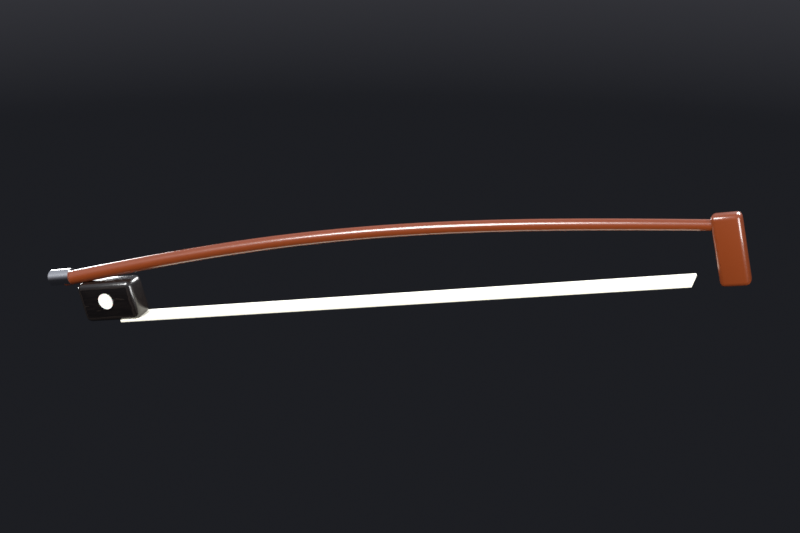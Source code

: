 # Source: energy-source-bow.blend  (saved by Blender 5.2.45; exported with 4.5.12 LTS)
import bpy
from mathutils import Matrix  # noqa: F401  (used for matrix-valued properties, if any)

bpy.ops.wm.read_factory_settings(use_empty=True)
scene = bpy.context.scene
scene.name = 'energy source: Bow'

# ---- materials (node trees are filled in below, after node groups)
mat_pernambuco = bpy.data.materials.new('pernambuco')
mat_hair = bpy.data.materials.new('hair')
mat_ebony = bpy.data.materials.new('ebony')
mat_pearl = bpy.data.materials.new('pearl')
mat_silver = bpy.data.materials.new('silver')

# ---- material node trees
mat_pernambuco.use_nodes = True; mat_pernambuco.node_tree.nodes.clear()
_N = mat_pernambuco.node_tree.nodes; _L = mat_pernambuco.node_tree.links
n0 = _N.new('ShaderNodeBsdfPrincipled'); n0.name = 'Principled BSDF'; n0.location = (-200, 100)
n0.inputs[0].default_value = (0.1706, 0.0331, 0.007194, 1.0)
n0.inputs[2].default_value = 0.3
n0.inputs[10].default_value = 0.005
n0.inputs[19].default_value = 0.6
n1 = _N.new('ShaderNodeOutputMaterial'); n1.name = 'Material Output'; n1.location = (200, 100)
_L.new(n0.outputs[0], n1.inputs[0])
n1.is_active_output = True
mat_hair.use_nodes = True; mat_hair.node_tree.nodes.clear()
_N = mat_hair.node_tree.nodes; _L = mat_hair.node_tree.links
n0 = _N.new('ShaderNodeBsdfPrincipled'); n0.name = 'Principled BSDF'; n0.location = (-200, 100)
n0.inputs[0].default_value = (0.89, 0.8481, 0.6921, 1.0)
n0.inputs[2].default_value = 0.6
n0.inputs[10].default_value = 0.005
n0.inputs[24].default_value = 0.5
n1 = _N.new('ShaderNodeOutputMaterial'); n1.name = 'Material Output'; n1.location = (200, 100)
_L.new(n0.outputs[0], n1.inputs[0])
n1.is_active_output = True
mat_ebony.use_nodes = True; mat_ebony.node_tree.nodes.clear()
_N = mat_ebony.node_tree.nodes; _L = mat_ebony.node_tree.links
n0 = _N.new('ShaderNodeBsdfPrincipled'); n0.name = 'Principled BSDF'; n0.location = (-200, 100)
n0.inputs[2].default_value = 0.25
n0.inputs[10].default_value = 0.005
n0.inputs[19].default_value = 0.5
n0.inputs[20].default_value = 0.08
n1 = _N.new('ShaderNodeOutputMaterial'); n1.name = 'Material Output'; n1.location = (200, 100)
n2 = _N.new('ShaderNodeTexCoord'); n2.name = 'Texture Coordinate'; n2.location = (0, 0)
n3 = _N.new('ShaderNodeMapping'); n3.name = 'Mapping'; n3.location = (0, 0)
n3.inputs[3].default_value = (1.0, 6.0, 6.0)
n4 = _N.new('ShaderNodeTexWave'); n4.name = 'Wave Texture'; n4.location = (0, 0)
n4.width = 160
n4.bands_direction = 'Y'
n4.wave_profile = 'SAW'
n4.inputs[1].default_value = 8.0
n4.inputs[2].default_value = 3.0
n4.inputs[3].default_value = 4.0
n5 = _N.new('ShaderNodeTexCoord'); n5.name = 'Texture Coordinate.001'; n5.location = (0, 0)
n6 = _N.new('ShaderNodeMapping'); n6.name = 'Mapping.001'; n6.location = (0, 0)
n6.inputs[3].default_value = (0.4, 9.0, 9.0)
n7 = _N.new('ShaderNodeTexNoise'); n7.name = 'Noise Texture'; n7.location = (0, 0)
n7.width = 160
n7.inputs[2].default_value = 3.0
n7.inputs[3].default_value = 6.0
n8 = _N.new('ShaderNodeMath'); n8.name = 'Math'; n8.location = (0, 0)
n8.operation = 'MULTIPLY'
n8.inputs[1].default_value = 0.7
n9 = _N.new('ShaderNodeMath'); n9.name = 'Math.001'; n9.location = (0, 0)
n9.operation = 'MULTIPLY'
n9.inputs[1].default_value = 0.3
n10 = _N.new('ShaderNodeMath'); n10.name = 'Math.002'; n10.location = (0, 0)
n11 = _N.new('ShaderNodeValToRGB'); n11.name = 'Color Ramp'; n11.location = (0, 0)
while len(n11.color_ramp.elements) > 1: n11.color_ramp.elements.remove(n11.color_ramp.elements[-1])
n11.color_ramp.elements[0].position = 0.25; n11.color_ramp.elements[0].color = (0.01341, 0.01002, 0.00854, 1.0)
_e = n11.color_ramp.elements.new(0.75); _e.color = (0.003936, 0.003096, 0.003096, 1.0)
n12 = _N.new('ShaderNodeBump'); n12.name = 'Bump'; n12.location = (0, 0)
n12.inputs[0].default_value = 0.08
n12.inputs[1].default_value = 0.02
_L.new(n0.outputs[0], n1.inputs[0])
_L.new(n2.outputs[3], n3.inputs[0])
_L.new(n3.outputs[0], n4.inputs[0])
_L.new(n5.outputs[3], n6.inputs[0])
_L.new(n6.outputs[0], n7.inputs[0])
_L.new(n4.outputs[1], n8.inputs[0])
_L.new(n7.outputs[0], n9.inputs[0])
_L.new(n8.outputs[0], n10.inputs[0])
_L.new(n9.outputs[0], n10.inputs[1])
_L.new(n10.outputs[0], n11.inputs[0])
_L.new(n11.outputs[0], n0.inputs[0])
_L.new(n4.outputs[1], n12.inputs[3])
_L.new(n12.outputs[0], n0.inputs[5])
n1.is_active_output = True
mat_pearl.use_nodes = True; mat_pearl.node_tree.nodes.clear()
_N = mat_pearl.node_tree.nodes; _L = mat_pearl.node_tree.links
n0 = _N.new('ShaderNodeBsdfPrincipled'); n0.name = 'Principled BSDF'; n0.location = (-200, 100)
n0.inputs[0].default_value = (0.89, 0.8481, 0.7874, 1.0)
n0.inputs[2].default_value = 0.2
n0.inputs[8].default_value = 0.2
n0.inputs[10].default_value = 0.005
n0.inputs[19].default_value = 1.0
n0.inputs[29].default_value = 350.0
n1 = _N.new('ShaderNodeOutputMaterial'); n1.name = 'Material Output'; n1.location = (200, 100)
_L.new(n0.outputs[0], n1.inputs[0])
n1.is_active_output = True
mat_silver.use_nodes = True; mat_silver.node_tree.nodes.clear()
_N = mat_silver.node_tree.nodes; _L = mat_silver.node_tree.links
n0 = _N.new('ShaderNodeBsdfPrincipled'); n0.name = 'Principled BSDF'; n0.location = (-200, 100)
n0.inputs[0].default_value = (0.6921, 0.6921, 0.7106, 1.0)
n0.inputs[1].default_value = 1.0
n0.inputs[2].default_value = 0.2
n0.inputs[10].default_value = 0.005
n1 = _N.new('ShaderNodeOutputMaterial'); n1.name = 'Material Output'; n1.location = (200, 100)
_L.new(n0.outputs[0], n1.inputs[0])
n1.is_active_output = True

# ---- world
world_studio = bpy.data.worlds.new('studio'); scene.world = world_studio
world_studio.use_nodes = True; world_studio.node_tree.nodes.clear()
_N = world_studio.node_tree.nodes; _L = world_studio.node_tree.links
n0 = _N.new('ShaderNodeBackground'); n0.name = 'Background'; n0.location = (-200, 100)
n0.inputs[1].default_value = 0.8
n1 = _N.new('ShaderNodeOutputWorld'); n1.name = 'World Output'; n1.location = (200, 100)
n2 = _N.new('ShaderNodeTexCoord'); n2.name = 'Texture Coordinate'; n2.location = (0, 0)
n3 = _N.new('ShaderNodeSeparateXYZ'); n3.name = 'Separate XYZ'; n3.location = (0, 0)
n4 = _N.new('ShaderNodeValToRGB'); n4.name = 'Color Ramp'; n4.location = (0, 0)
while len(n4.color_ramp.elements) > 1: n4.color_ramp.elements.remove(n4.color_ramp.elements[-1])
n4.color_ramp.elements[0].position = 0.35; n4.color_ramp.elements[0].color = (0.015, 0.016, 0.02, 1.0)
_e = n4.color_ramp.elements.new(0.52); _e.color = (0.12, 0.12, 0.14, 1.0)
_e = n4.color_ramp.elements.new(0.75); _e.color = (0.55, 0.58, 0.65, 1.0)
n5 = _N.new('ShaderNodeMapRange'); n5.name = 'Map Range'; n5.location = (0, 0)
n5.inputs[1].default_value = -1.0
_L.new(n0.outputs[0], n1.inputs[0])
_L.new(n2.outputs[0], n3.inputs[0])
_L.new(n3.outputs[2], n5.inputs[0])
_L.new(n5.outputs[0], n4.inputs[0])
_L.new(n4.outputs[0], n0.inputs[0])
n1.is_active_output = True

# ---- cameras
cam_cam = bpy.data.cameras.new('cam')
cam_cam.sensor_fit = 'HORIZONTAL'
cam_cam.lens = 60.0
cam_cam.shift_x = 0.05037
cam_cam.shift_y = 0.002739

# ---- lights
light_a = bpy.data.lights.new('a', 'AREA')
light_a.energy = 1400.0
light_a.size = 4.0
light_a_001 = bpy.data.lights.new('a.001', 'AREA')
light_a_001.energy = 450.0
light_a_001.size = 3.0
light_a_002 = bpy.data.lights.new('a.002', 'AREA')
light_a_002.energy = 1100.0
light_a_002.size = 3.0
light_a_003 = bpy.data.lights.new('a.003', 'AREA')
light_a_003.energy = 300.0
light_a_003.size = 3.0

# ---- meshes
me_hair = bpy.data.meshes.new('hair')
me_hair.from_pydata([(-1.376, -0.06, -0.006), (-1.376, -0.06, 0.006), (-1.376, 0.06, -0.006), (-1.376, 0.06, 0.006), (1.376, -0.06, -0.006), (1.376, -0.06, 0.006), (1.376, 0.06, -0.006), (1.376, 0.06, 0.006)], [], [(0, 1, 3, 2), (2, 3, 7, 6), (6, 7, 5, 4), (4, 5, 1, 0), (2, 6, 4, 0), (7, 3, 1, 5)])
me_hair.polygons.foreach_set('use_smooth', [True] * 6)
me_hair.materials.append(mat_hair)
me_hair.update()
me_frog = bpy.data.meshes.new('frog')
me_frog.from_pydata([(-0.16, -0.06, -0.1), (-0.16, -0.06, 0.1), (-0.16, 0.06, -0.1), (-0.16, 0.06, 0.1), (0.16, -0.06, -0.1), (0.16, -0.06, 0.1), (0.16, 0.06, -0.1), (0.16, 0.06, 0.1)], [], [(0, 1, 3, 2), (2, 3, 7, 6), (6, 7, 5, 4), (4, 5, 1, 0), (2, 6, 4, 0), (7, 3, 1, 5)])
me_frog.polygons.foreach_set('use_smooth', [True] * 6)
me_frog.materials.append(mat_ebony)
me_frog.update()
me_eye = bpy.data.meshes.new('eye')
me_eye.from_pydata([(-0.065, 0.0, 0.0), (-0.065, 0.04, 0.0), (-0.065, 0.03966, 0.005221), (-0.065, 0.03864, 0.01035), (-0.065, 0.03696, 0.01531), (-0.065, 0.03464, 0.02), (-0.065, 0.03173, 0.02435), (-0.065, 0.02828, 0.02828), (-0.065, 0.02435, 0.03173), (-0.065, 0.02, 0.03464), (-0.065, 0.01531, 0.03696), (-0.065, 0.01035, 0.03864), (-0.065, 0.005221, 0.03966), (-0.065, 2.449e-18, 0.04), (-0.065, -0.005221, 0.03966), (-0.065, -0.01035, 0.03864), (-0.065, -0.01531, 0.03696), (-0.065, -0.02, 0.03464), (-0.065, -0.02435, 0.03173), (-0.065, -0.02828, 0.02828), (-0.065, -0.03173, 0.02435), (-0.065, -0.03464, 0.02), (-0.065, -0.03696, 0.01531), (-0.065, -0.03864, 0.01035), (-0.065, -0.03966, 0.005221), (-0.065, -0.04, 4.899e-18), (-0.065, -0.03966, -0.005221), (-0.065, -0.03864, -0.01035), (-0.065, -0.03696, -0.01531), (-0.065, -0.03464, -0.02), (-0.065, -0.03173, -0.02435), (-0.065, -0.02828, -0.02828), (-0.065, -0.02435, -0.03173), (-0.065, -0.02, -0.03464), (-0.065, -0.01531, -0.03696), (-0.065, -0.01035, -0.03864), (-0.065, -0.005221, -0.03966), (-0.065, -7.348e-18, -0.04), (-0.065, 0.005221, -0.03966), (-0.065, 0.01035, -0.03864), (-0.065, 0.01531, -0.03696), (-0.065, 0.02, -0.03464), (-0.065, 0.02435, -0.03173), (-0.065, 0.02828, -0.02828), (-0.065, 0.03173, -0.02435), (-0.065, 0.03464, -0.02), (-0.065, 0.03696, -0.01531), (-0.065, 0.03864, -0.01035), (-0.065, 0.03966, -0.005221), (0.065, 0.04, 0.0), (0.065, 0.03966, 0.005221), (0.065, 0.03864, 0.01035), (0.065, 0.03696, 0.01531), (0.065, 0.03464, 0.02), (0.065, 0.03173, 0.02435), (0.065, 0.02828, 0.02828), (0.065, 0.02435, 0.03173), (0.065, 0.02, 0.03464), (0.065, 0.01531, 0.03696), (0.065, 0.01035, 0.03864), (0.065, 0.005221, 0.03966), (0.065, 2.449e-18, 0.04), (0.065, -0.005221, 0.03966), (0.065, -0.01035, 0.03864), (0.065, -0.01531, 0.03696), (0.065, -0.02, 0.03464), (0.065, -0.02435, 0.03173), (0.065, -0.02828, 0.02828), (0.065, -0.03173, 0.02435), (0.065, -0.03464, 0.02), (0.065, -0.03696, 0.01531), (0.065, -0.03864, 0.01035), (0.065, -0.03966, 0.005221), (0.065, -0.04, 4.899e-18), (0.065, -0.03966, -0.005221), (0.065, -0.03864, -0.01035), (0.065, -0.03696, -0.01531), (0.065, -0.03464, -0.02), (0.065, -0.03173, -0.02435), (0.065, -0.02828, -0.02828), (0.065, -0.02435, -0.03173), (0.065, -0.02, -0.03464), (0.065, -0.01531, -0.03696), (0.065, -0.01035, -0.03864), (0.065, -0.005221, -0.03966), (0.065, -7.348e-18, -0.04), (0.065, 0.005221, -0.03966), (0.065, 0.01035, -0.03864), (0.065, 0.01531, -0.03696), (0.065, 0.02, -0.03464), (0.065, 0.02435, -0.03173), (0.065, 0.02828, -0.02828), (0.065, 0.03173, -0.02435), (0.065, 0.03464, -0.02), (0.065, 0.03696, -0.01531), (0.065, 0.03864, -0.01035), (0.065, 0.03966, -0.005221), (0.065, 0.0, 0.0)], [], [(0, 2, 1), (0, 3, 2), (0, 4, 3), (0, 5, 4), (0, 6, 5), (0, 7, 6), (0, 8, 7), (0, 9, 8), (0, 10, 9), (0, 11, 10), (0, 12, 11), (0, 13, 12), (0, 14, 13), (0, 15, 14), (0, 16, 15), (0, 17, 16), (0, 18, 17), (0, 19, 18), (0, 20, 19), (0, 21, 20), (0, 22, 21), (0, 23, 22), (0, 24, 23), (0, 25, 24), (0, 26, 25), (0, 27, 26), (0, 28, 27), (0, 29, 28), (0, 30, 29), (0, 31, 30), (0, 32, 31), (0, 33, 32), (0, 34, 33), (0, 35, 34), (0, 36, 35), (0, 37, 36), (0, 38, 37), (0, 39, 38), (0, 40, 39), (0, 41, 40), (0, 42, 41), (0, 43, 42), (0, 44, 43), (0, 45, 44), (0, 46, 45), (0, 47, 46), (0, 48, 47), (0, 1, 48), (1, 2, 50, 49), (2, 3, 51, 50), (3, 4, 52, 51), (4, 5, 53, 52), (5, 6, 54, 53), (6, 7, 55, 54), (7, 8, 56, 55), (8, 9, 57, 56), (9, 10, 58, 57), (10, 11, 59, 58), (11, 12, 60, 59), (12, 13, 61, 60), (13, 14, 62, 61), (14, 15, 63, 62), (15, 16, 64, 63), (16, 17, 65, 64), (17, 18, 66, 65), (18, 19, 67, 66), (19, 20, 68, 67), (20, 21, 69, 68), (21, 22, 70, 69), (22, 23, 71, 70), (23, 24, 72, 71), (24, 25, 73, 72), (25, 26, 74, 73), (26, 27, 75, 74), (27, 28, 76, 75), (28, 29, 77, 76), (29, 30, 78, 77), (30, 31, 79, 78), (31, 32, 80, 79), (32, 33, 81, 80), (33, 34, 82, 81), (34, 35, 83, 82), (35, 36, 84, 83), (36, 37, 85, 84), (37, 38, 86, 85), (38, 39, 87, 86), (39, 40, 88, 87), (40, 41, 89, 88), (41, 42, 90, 89), (42, 43, 91, 90), (43, 44, 92, 91), (44, 45, 93, 92), (45, 46, 94, 93), (46, 47, 95, 94), (47, 48, 96, 95), (48, 1, 49, 96), (49, 50, 97), (50, 51, 97), (51, 52, 97), (52, 53, 97), (53, 54, 97), (54, 55, 97), (55, 56, 97), (56, 57, 97), (57, 58, 97), (58, 59, 97), (59, 60, 97), (60, 61, 97), (61, 62, 97), (62, 63, 97), (63, 64, 97), (64, 65, 97), (65, 66, 97), (66, 67, 97), (67, 68, 97), (68, 69, 97), (69, 70, 97), (70, 71, 97), (71, 72, 97), (72, 73, 97), (73, 74, 97), (74, 75, 97), (75, 76, 97), (76, 77, 97), (77, 78, 97), (78, 79, 97), (79, 80, 97), (80, 81, 97), (81, 82, 97), (82, 83, 97), (83, 84, 97), (84, 85, 97), (85, 86, 97), (86, 87, 97), (87, 88, 97), (88, 89, 97), (89, 90, 97), (90, 91, 97), (91, 92, 97), (92, 93, 97), (93, 94, 97), (94, 95, 97), (95, 96, 97), (96, 49, 97)])
me_eye.polygons.foreach_set('use_smooth', [True] * 144)
me_eye.materials.append(mat_pearl)
me_eye.update()
me_button = bpy.data.meshes.new('button')
me_button.from_pydata([(-0.06, 0.0, 0.0), (-0.06, 0.04, 0.0), (-0.06, 0.03966, 0.005221), (-0.06, 0.03864, 0.01035), (-0.06, 0.03696, 0.01531), (-0.06, 0.03464, 0.02), (-0.06, 0.03173, 0.02435), (-0.06, 0.02828, 0.02828), (-0.06, 0.02435, 0.03173), (-0.06, 0.02, 0.03464), (-0.06, 0.01531, 0.03696), (-0.06, 0.01035, 0.03864), (-0.06, 0.005221, 0.03966), (-0.06, 2.449e-18, 0.04), (-0.06, -0.005221, 0.03966), (-0.06, -0.01035, 0.03864), (-0.06, -0.01531, 0.03696), (-0.06, -0.02, 0.03464), (-0.06, -0.02435, 0.03173), (-0.06, -0.02828, 0.02828), (-0.06, -0.03173, 0.02435), (-0.06, -0.03464, 0.02), (-0.06, -0.03696, 0.01531), (-0.06, -0.03864, 0.01035), (-0.06, -0.03966, 0.005221), (-0.06, -0.04, 4.899e-18), (-0.06, -0.03966, -0.005221), (-0.06, -0.03864, -0.01035), (-0.06, -0.03696, -0.01531), (-0.06, -0.03464, -0.02), (-0.06, -0.03173, -0.02435), (-0.06, -0.02828, -0.02828), (-0.06, -0.02435, -0.03173), (-0.06, -0.02, -0.03464), (-0.06, -0.01531, -0.03696), (-0.06, -0.01035, -0.03864), (-0.06, -0.005221, -0.03966), (-0.06, -7.348e-18, -0.04), (-0.06, 0.005221, -0.03966), (-0.06, 0.01035, -0.03864), (-0.06, 0.01531, -0.03696), (-0.06, 0.02, -0.03464), (-0.06, 0.02435, -0.03173), (-0.06, 0.02828, -0.02828), (-0.06, 0.03173, -0.02435), (-0.06, 0.03464, -0.02), (-0.06, 0.03696, -0.01531), (-0.06, 0.03864, -0.01035), (-0.06, 0.03966, -0.005221), (0.06, 0.04, 0.0), (0.06, 0.03966, 0.005221), (0.06, 0.03864, 0.01035), (0.06, 0.03696, 0.01531), (0.06, 0.03464, 0.02), (0.06, 0.03173, 0.02435), (0.06, 0.02828, 0.02828), (0.06, 0.02435, 0.03173), (0.06, 0.02, 0.03464), (0.06, 0.01531, 0.03696), (0.06, 0.01035, 0.03864), (0.06, 0.005221, 0.03966), (0.06, 2.449e-18, 0.04), (0.06, -0.005221, 0.03966), (0.06, -0.01035, 0.03864), (0.06, -0.01531, 0.03696), (0.06, -0.02, 0.03464), (0.06, -0.02435, 0.03173), (0.06, -0.02828, 0.02828), (0.06, -0.03173, 0.02435), (0.06, -0.03464, 0.02), (0.06, -0.03696, 0.01531), (0.06, -0.03864, 0.01035), (0.06, -0.03966, 0.005221), (0.06, -0.04, 4.899e-18), (0.06, -0.03966, -0.005221), (0.06, -0.03864, -0.01035), (0.06, -0.03696, -0.01531), (0.06, -0.03464, -0.02), (0.06, -0.03173, -0.02435), (0.06, -0.02828, -0.02828), (0.06, -0.02435, -0.03173), (0.06, -0.02, -0.03464), (0.06, -0.01531, -0.03696), (0.06, -0.01035, -0.03864), (0.06, -0.005221, -0.03966), (0.06, -7.348e-18, -0.04), (0.06, 0.005221, -0.03966), (0.06, 0.01035, -0.03864), (0.06, 0.01531, -0.03696), (0.06, 0.02, -0.03464), (0.06, 0.02435, -0.03173), (0.06, 0.02828, -0.02828), (0.06, 0.03173, -0.02435), (0.06, 0.03464, -0.02), (0.06, 0.03696, -0.01531), (0.06, 0.03864, -0.01035), (0.06, 0.03966, -0.005221), (0.06, 0.0, 0.0)], [], [(0, 2, 1), (0, 3, 2), (0, 4, 3), (0, 5, 4), (0, 6, 5), (0, 7, 6), (0, 8, 7), (0, 9, 8), (0, 10, 9), (0, 11, 10), (0, 12, 11), (0, 13, 12), (0, 14, 13), (0, 15, 14), (0, 16, 15), (0, 17, 16), (0, 18, 17), (0, 19, 18), (0, 20, 19), (0, 21, 20), (0, 22, 21), (0, 23, 22), (0, 24, 23), (0, 25, 24), (0, 26, 25), (0, 27, 26), (0, 28, 27), (0, 29, 28), (0, 30, 29), (0, 31, 30), (0, 32, 31), (0, 33, 32), (0, 34, 33), (0, 35, 34), (0, 36, 35), (0, 37, 36), (0, 38, 37), (0, 39, 38), (0, 40, 39), (0, 41, 40), (0, 42, 41), (0, 43, 42), (0, 44, 43), (0, 45, 44), (0, 46, 45), (0, 47, 46), (0, 48, 47), (0, 1, 48), (1, 2, 50, 49), (2, 3, 51, 50), (3, 4, 52, 51), (4, 5, 53, 52), (5, 6, 54, 53), (6, 7, 55, 54), (7, 8, 56, 55), (8, 9, 57, 56), (9, 10, 58, 57), (10, 11, 59, 58), (11, 12, 60, 59), (12, 13, 61, 60), (13, 14, 62, 61), (14, 15, 63, 62), (15, 16, 64, 63), (16, 17, 65, 64), (17, 18, 66, 65), (18, 19, 67, 66), (19, 20, 68, 67), (20, 21, 69, 68), (21, 22, 70, 69), (22, 23, 71, 70), (23, 24, 72, 71), (24, 25, 73, 72), (25, 26, 74, 73), (26, 27, 75, 74), (27, 28, 76, 75), (28, 29, 77, 76), (29, 30, 78, 77), (30, 31, 79, 78), (31, 32, 80, 79), (32, 33, 81, 80), (33, 34, 82, 81), (34, 35, 83, 82), (35, 36, 84, 83), (36, 37, 85, 84), (37, 38, 86, 85), (38, 39, 87, 86), (39, 40, 88, 87), (40, 41, 89, 88), (41, 42, 90, 89), (42, 43, 91, 90), (43, 44, 92, 91), (44, 45, 93, 92), (45, 46, 94, 93), (46, 47, 95, 94), (47, 48, 96, 95), (48, 1, 49, 96), (49, 50, 97), (50, 51, 97), (51, 52, 97), (52, 53, 97), (53, 54, 97), (54, 55, 97), (55, 56, 97), (56, 57, 97), (57, 58, 97), (58, 59, 97), (59, 60, 97), (60, 61, 97), (61, 62, 97), (62, 63, 97), (63, 64, 97), (64, 65, 97), (65, 66, 97), (66, 67, 97), (67, 68, 97), (68, 69, 97), (69, 70, 97), (70, 71, 97), (71, 72, 97), (72, 73, 97), (73, 74, 97), (74, 75, 97), (75, 76, 97), (76, 77, 97), (77, 78, 97), (78, 79, 97), (79, 80, 97), (80, 81, 97), (81, 82, 97), (82, 83, 97), (83, 84, 97), (84, 85, 97), (85, 86, 97), (86, 87, 97), (87, 88, 97), (88, 89, 97), (89, 90, 97), (90, 91, 97), (91, 92, 97), (92, 93, 97), (93, 94, 97), (94, 95, 97), (95, 96, 97), (96, 49, 97)])
me_button.polygons.foreach_set('use_smooth', [True] * 144)
me_button.materials.append(mat_silver)
me_button.update()
me_head = bpy.data.meshes.new('head')
me_head.from_pydata([(-0.06, -0.03, -0.15), (-0.06, -0.03, 0.15), (-0.06, 0.03, -0.15), (-0.06, 0.03, 0.15), (0.06, -0.03, -0.15), (0.06, -0.03, 0.15), (0.06, 0.03, -0.15), (0.06, 0.03, 0.15)], [], [(0, 1, 3, 2), (2, 3, 7, 6), (6, 7, 5, 4), (4, 5, 1, 0), (2, 6, 4, 0), (7, 3, 1, 5)])
me_head.polygons.foreach_set('use_smooth', [True] * 6)
me_head.materials.append(mat_pernambuco)
me_head.update()

# ---- curves / text
cu_stick = bpy.data.curves.new('stick', 'CURVE')
cu_stick.dimensions = '3D'
_sp = cu_stick.splines.new('POLY'); _sp.points.add(40)
_sp.points.foreach_set('co', [-1.6, 0.0, 0.22, 1.0, -1.52, 0.0, 0.2278, 1.0, -1.44, 0.0, 0.2356, 1.0, -1.36, 0.0, 0.2433, 1.0, -1.28, 0.0, 0.2509, 1.0, -1.2, 0.0, 0.2583, 1.0, -1.12, 0.0, 0.2654, 1.0, -1.04, 0.0, 0.2722, 1.0, -0.96, 0.0, 0.2788, 1.0, -0.88, 0.0, 0.2849, 1.0, -0.8, 0.0, 0.2907, 1.0, -0.72, 0.0, 0.296, 1.0, -0.64, 0.0, 0.3009, 1.0, -0.56, 0.0, 0.3053, 1.0, -0.48, 0.0, 0.3091, 1.0, -0.4, 0.0, 0.3124, 1.0, -0.32, 0.0, 0.3151, 1.0, -0.24, 0.0, 0.3172, 1.0, -0.16, 0.0, 0.3188, 1.0, -0.08, 0.0, 0.3197, 1.0, 0.0, 0.0, 0.32, 1.0, 0.08, 0.0, 0.3197, 1.0, 0.16, 0.0, 0.3188, 1.0, 0.24, 0.0, 0.3172, 1.0, 0.32, 0.0, 0.3151, 1.0, 0.4, 0.0, 0.3124, 1.0, 0.48, 0.0, 0.3091, 1.0, 0.56, 0.0, 0.3053, 1.0, 0.64, 0.0, 0.3009, 1.0, 0.72, 0.0, 0.296, 1.0, 0.8, 0.0, 0.2907, 1.0, 0.88, 0.0, 0.2849, 1.0, 0.96, 0.0, 0.2788, 1.0, 1.04, 0.0, 0.2722, 1.0, 1.12, 0.0, 0.2654, 1.0, 1.2, 0.0, 0.2583, 1.0, 1.28, 0.0, 0.2509, 1.0, 1.36, 0.0, 0.2433, 1.0, 1.44, 0.0, 0.2356, 1.0, 1.52, 0.0, 0.2278, 1.0, 1.6, 0.0, 0.22, 1.0])
_sp.points.foreach_set('radius', [1.0, 0.9912, 0.9825, 0.9737, 0.965, 0.9563, 0.9475, 0.9388, 0.93, 0.9212, 0.9125, 0.9038, 0.895, 0.8863, 0.8775, 0.8687, 0.86, 0.8512, 0.8425, 0.8338, 0.825, 0.8163, 0.8075, 0.7987, 0.79, 0.7812, 0.7725, 0.7638, 0.755, 0.7462, 0.7375, 0.7287, 0.72, 0.7113, 0.7025, 0.6938, 0.685, 0.6762, 0.6675, 0.6587, 0.65])
cu_stick.materials.append(mat_pernambuco)
cu_stick.bevel_resolution = 6
cu_stick.bevel_depth = 0.035
cu_stick.fill_mode = 'FULL'
cu_stick.use_fill_caps = True

# ---- objects
ob_a = bpy.data.objects.new('a', light_a)
ob_a_001 = bpy.data.objects.new('a.001', light_a_001)
ob_a_002 = bpy.data.objects.new('a.002', light_a_002)
ob_a_003 = bpy.data.objects.new('a.003', light_a_003)
ob_cam = bpy.data.objects.new('cam', cam_cam)
ob_stick = bpy.data.objects.new('stick', cu_stick)
ob_hair = bpy.data.objects.new('hair', me_hair)
ob_frog = bpy.data.objects.new('frog', me_frog)
ob_eye = bpy.data.objects.new('eye', me_eye)
ob_button = bpy.data.objects.new('button', me_button)
ob_head = bpy.data.objects.new('head', me_head)

# ---- transforms, parenting, visibility, modifiers, constraints
ob_a.location = (-4.5, -5.5, 6.5)
ob_a.rotation_euler = (0.8299, -3.568e-08, -0.6857)
ob_a_001.location = (6.0, -3.5, 1.5)
ob_a_001.rotation_euler = (1.358, 8.363e-08, 1.043)
ob_a_002.location = (2.5, 7.0, 5.0)
ob_a_002.rotation_euler = (0.9786, 3.188e-08, 2.799)
ob_a_003.location = (-6.0, 4.0, -1.0)
ob_a_003.rotation_euler = (1.709, 4.902e-08, -2.159)
ob_cam.location = (2.023, -4.915, 2.607)
ob_cam.rotation_euler = (1.139, 3.223e-09, 0.3976)
ob_stick.location = (0.0, 0.0, 0.0)
ob_stick.rotation_euler = (0.0, -0.25, 0.0)
ob_hair.location = (0.06201, 0.0, 0.01583)
ob_hair.rotation_euler = (0.0, -0.25, 0.0)
_m = ob_hair.modifiers.new('b', 'BEVEL')
_m.width = 0.003
_m.width_pct = 0.003
_m.segments = 3
_m.limit_method = 'NONE'
ob_frog.location = (-1.342, 0.0, -0.2396)
ob_frog.rotation_euler = (0.0, -0.25, 0.0)
_m = ob_frog.modifiers.new('b', 'BEVEL')
_m.width = 0.03
_m.width_pct = 0.03
_m.segments = 3
_m.limit_method = 'NONE'
ob_eye.location = (-1.345, 0.0, -0.2299)
ob_eye.rotation_euler = (-0.25, 1.081e-08, 1.571)
_m = ob_eye.modifiers.new('e', 'EDGE_SPLIT')
_m.split_angle = 0.8727
ob_button.location = (-1.627, 0.0, -0.1779)
ob_button.rotation_euler = (0.0, -0.25, 0.0)
_m = ob_button.modifiers.new('e', 'EDGE_SPLIT')
_m.split_angle = 0.8727
ob_head.location = (1.521, 0.0, 0.5121)
ob_head.rotation_euler = (0.0, -0.25, 0.0)
_m = ob_head.modifiers.new('b', 'BEVEL')
_m.width = 0.02
_m.width_pct = 0.02
_m.segments = 3
_m.limit_method = 'NONE'

# ---- collection membership
scene.collection.objects.link(ob_a)
scene.collection.objects.link(ob_a_001)
scene.collection.objects.link(ob_a_002)
scene.collection.objects.link(ob_a_003)
scene.collection.objects.link(ob_cam)
scene.collection.objects.link(ob_stick)
scene.collection.objects.link(ob_hair)
scene.collection.objects.link(ob_frog)
scene.collection.objects.link(ob_eye)
scene.collection.objects.link(ob_button)
scene.collection.objects.link(ob_head)

# ---- scene / render settings (as saved in the file)
scene.camera = ob_cam
scene.frame_start = 1; scene.frame_end = 250; scene.frame_set(1)
scene.render.engine = 'CYCLES'
scene.render.image_settings.compression = 100
scene.render.resolution_x = 360
scene.render.resolution_y = 240
scene.render.film_transparent = True
scene.render.bake_bias = 0.0
scene.render.bake_samples = 0
scene.render.compositor_device = 'GPU'
scene.cycles.samples = 64
scene.cycles.max_bounces = 10
scene.cycles.transmission_bounces = 10
scene.cycles.transparent_max_bounces = 16
scene.cycles.film_transparent_glass = True
scene.eevee.use_volume_custom_range = False
scene.eevee.fast_gi_thickness_near = 0.1
scene.eevee.fast_gi_thickness_far = 0.0
scene.eevee.ray_tracing_options.screen_trace_thickness = 0.1
scene.view_settings.view_transform = 'Standard'
bpy.context.view_layer.update()
